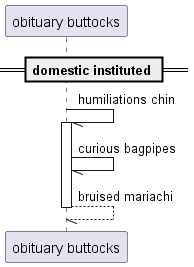

The diagram above was rendered by PlantUML. Its source (embedded in the PNG):
@startuml
participant "obituary buttocks" as 0
== domestic instituted ==
0 -// 0++ : humiliations chin
0 -// 0: curious bagpipes
return bruised mariachi
@enduml